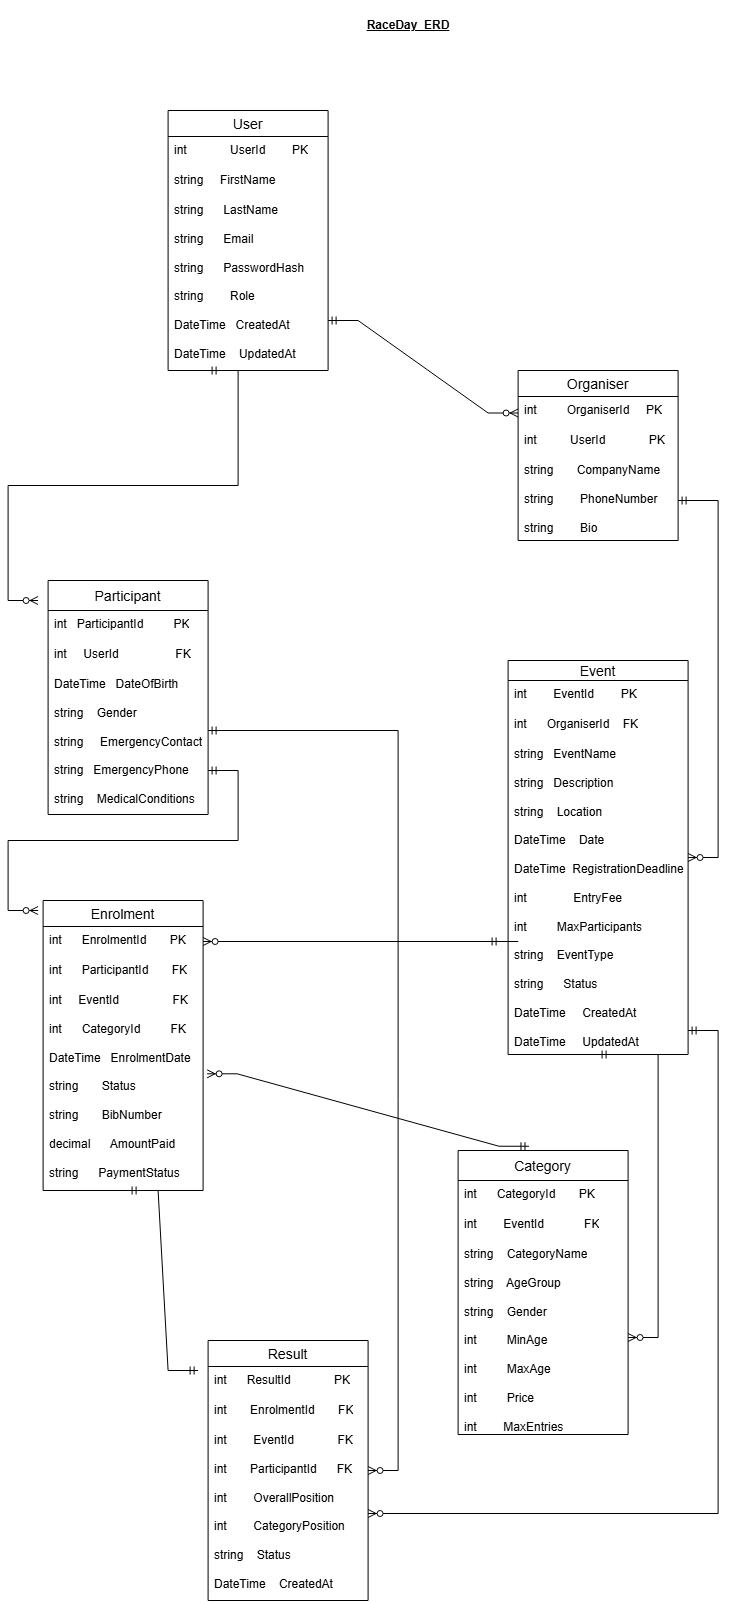

The diagram above was exported from draw.io. Its source (the exported page's mxGraphModel, read from the mxfile embedded in the PNG):
<mxGraphModel dx="852" dy="470" grid="1" gridSize="10" guides="1" tooltips="1" connect="1" arrows="1" fold="1" page="1" pageScale="1" pageWidth="850" pageHeight="1100" math="0" shadow="0">
  <root>
    <mxCell id="0" />
    <mxCell id="1" parent="0" />
    <mxCell id="6HIokyG2SWUYqyUDy9mF-1" parent="1" style="swimlane;fontStyle=0;childLayout=stackLayout;horizontal=1;startSize=26;horizontalStack=0;resizeParent=1;resizeParentMax=0;resizeLast=0;collapsible=1;marginBottom=0;align=center;fontSize=14;" value="User" vertex="1">
      <mxGeometry height="260" width="160" x="230" y="120" as="geometry" />
    </mxCell>
    <mxCell id="6HIokyG2SWUYqyUDy9mF-2" parent="6HIokyG2SWUYqyUDy9mF-1" style="text;strokeColor=none;fillColor=none;spacingLeft=4;spacingRight=4;overflow=hidden;rotatable=0;points=[[0,0.5],[1,0.5]];portConstraint=eastwest;fontSize=12;whiteSpace=wrap;html=1;" value="int&amp;nbsp; &amp;nbsp; &amp;nbsp; &amp;nbsp; &amp;nbsp; &amp;nbsp; &amp;nbsp;UserId&amp;nbsp; &amp;nbsp; &amp;nbsp; &amp;nbsp; PK" vertex="1">
      <mxGeometry height="30" width="160" y="26" as="geometry" />
    </mxCell>
    <mxCell id="6HIokyG2SWUYqyUDy9mF-3" parent="6HIokyG2SWUYqyUDy9mF-1" style="text;strokeColor=none;fillColor=none;spacingLeft=4;spacingRight=4;overflow=hidden;rotatable=0;points=[[0,0.5],[1,0.5]];portConstraint=eastwest;fontSize=12;whiteSpace=wrap;html=1;" value="string&amp;nbsp; &amp;nbsp; &amp;nbsp;FirstName&amp;nbsp;&amp;nbsp;" vertex="1">
      <mxGeometry height="30" width="160" y="56" as="geometry" />
    </mxCell>
    <mxCell id="6HIokyG2SWUYqyUDy9mF-4" parent="6HIokyG2SWUYqyUDy9mF-1" style="text;strokeColor=none;fillColor=none;spacingLeft=4;spacingRight=4;overflow=hidden;rotatable=0;points=[[0,0.5],[1,0.5]];portConstraint=eastwest;fontSize=12;whiteSpace=wrap;html=1;" value="string&amp;nbsp; &amp;nbsp; &amp;nbsp; LastName&lt;div&gt;&lt;br&gt;&lt;/div&gt;&lt;div&gt;string&amp;nbsp; &amp;nbsp; &amp;nbsp; Email&lt;/div&gt;&lt;div&gt;&lt;br&gt;&lt;/div&gt;&lt;div&gt;string&amp;nbsp; &amp;nbsp; &amp;nbsp; PasswordHash&lt;/div&gt;&lt;div&gt;&lt;br&gt;&lt;/div&gt;&lt;div&gt;string&amp;nbsp; &amp;nbsp; &amp;nbsp; &amp;nbsp; Role&lt;/div&gt;&lt;div&gt;&lt;br&gt;&lt;/div&gt;&lt;div&gt;DateTime&amp;nbsp; &amp;nbsp;CreatedAt&lt;/div&gt;&lt;div&gt;&lt;br&gt;&lt;/div&gt;&lt;div&gt;DateTime&amp;nbsp; &amp;nbsp; UpdatedAt&lt;/div&gt;" vertex="1">
      <mxGeometry height="174" width="160" y="86" as="geometry" />
    </mxCell>
    <mxCell id="6HIokyG2SWUYqyUDy9mF-5" parent="1" style="swimlane;fontStyle=0;childLayout=stackLayout;horizontal=1;startSize=26;horizontalStack=0;resizeParent=1;resizeParentMax=0;resizeLast=0;collapsible=1;marginBottom=0;align=center;fontSize=14;" value="Organiser" vertex="1">
      <mxGeometry height="170" width="160" x="580" y="380" as="geometry" />
    </mxCell>
    <mxCell id="6HIokyG2SWUYqyUDy9mF-6" parent="6HIokyG2SWUYqyUDy9mF-5" style="text;strokeColor=none;fillColor=none;spacingLeft=4;spacingRight=4;overflow=hidden;rotatable=0;points=[[0,0.5],[1,0.5]];portConstraint=eastwest;fontSize=12;whiteSpace=wrap;html=1;" value="int&amp;nbsp; &amp;nbsp; &amp;nbsp; &amp;nbsp; &amp;nbsp;OrganiserId&amp;nbsp; &amp;nbsp; &amp;nbsp;PK" vertex="1">
      <mxGeometry height="30" width="160" y="26" as="geometry" />
    </mxCell>
    <mxCell id="6HIokyG2SWUYqyUDy9mF-7" parent="6HIokyG2SWUYqyUDy9mF-5" style="text;strokeColor=none;fillColor=none;spacingLeft=4;spacingRight=4;overflow=hidden;rotatable=0;points=[[0,0.5],[1,0.5]];portConstraint=eastwest;fontSize=12;whiteSpace=wrap;html=1;" value="int&amp;nbsp; &amp;nbsp; &amp;nbsp; &amp;nbsp; &amp;nbsp; UserId&amp;nbsp; &amp;nbsp; &amp;nbsp; &amp;nbsp; &amp;nbsp; &amp;nbsp; &amp;nbsp;PK" vertex="1">
      <mxGeometry height="30" width="160" y="56" as="geometry" />
    </mxCell>
    <mxCell id="6HIokyG2SWUYqyUDy9mF-8" parent="6HIokyG2SWUYqyUDy9mF-5" style="text;strokeColor=none;fillColor=none;spacingLeft=4;spacingRight=4;overflow=hidden;rotatable=0;points=[[0,0.5],[1,0.5]];portConstraint=eastwest;fontSize=12;whiteSpace=wrap;html=1;" value="string&amp;nbsp; &amp;nbsp; &amp;nbsp; &amp;nbsp;CompanyName&lt;div&gt;&lt;br&gt;&lt;/div&gt;&lt;div&gt;string&amp;nbsp; &amp;nbsp; &amp;nbsp; &amp;nbsp; PhoneNumber&lt;/div&gt;&lt;div&gt;&lt;br&gt;&lt;/div&gt;&lt;div&gt;string&amp;nbsp; &amp;nbsp; &amp;nbsp; &amp;nbsp; Bio&lt;/div&gt;" vertex="1">
      <mxGeometry height="84" width="160" y="86" as="geometry" />
    </mxCell>
    <mxCell id="6HIokyG2SWUYqyUDy9mF-10" parent="1" style="swimlane;fontStyle=0;childLayout=stackLayout;horizontal=1;startSize=20;horizontalStack=0;resizeParent=1;resizeParentMax=0;resizeLast=0;collapsible=1;marginBottom=0;align=center;fontSize=14;" value="Event" vertex="1">
      <mxGeometry height="394" width="180" x="570" y="670" as="geometry" />
    </mxCell>
    <mxCell id="6HIokyG2SWUYqyUDy9mF-11" parent="6HIokyG2SWUYqyUDy9mF-10" style="text;strokeColor=none;fillColor=none;spacingLeft=4;spacingRight=4;overflow=hidden;rotatable=0;points=[[0,0.5],[1,0.5]];portConstraint=eastwest;fontSize=12;whiteSpace=wrap;html=1;" value="int&amp;nbsp; &amp;nbsp; &amp;nbsp; &amp;nbsp; EventId&amp;nbsp; &amp;nbsp; &amp;nbsp; &amp;nbsp; PK" vertex="1">
      <mxGeometry height="30" width="180" y="20" as="geometry" />
    </mxCell>
    <mxCell id="6HIokyG2SWUYqyUDy9mF-12" parent="6HIokyG2SWUYqyUDy9mF-10" style="text;strokeColor=none;fillColor=none;spacingLeft=4;spacingRight=4;overflow=hidden;rotatable=0;points=[[0,0.5],[1,0.5]];portConstraint=eastwest;fontSize=12;whiteSpace=wrap;html=1;" value="int&amp;nbsp; &amp;nbsp; &amp;nbsp; OrganiserId&amp;nbsp; &amp;nbsp; FK" vertex="1">
      <mxGeometry height="30" width="180" y="50" as="geometry" />
    </mxCell>
    <mxCell id="6HIokyG2SWUYqyUDy9mF-13" parent="6HIokyG2SWUYqyUDy9mF-10" style="text;strokeColor=none;fillColor=none;spacingLeft=4;spacingRight=4;overflow=hidden;rotatable=0;points=[[0,0.5],[1,0.5]];portConstraint=eastwest;fontSize=12;whiteSpace=wrap;html=1;" value="string&amp;nbsp; &amp;nbsp;EventName&lt;div&gt;&lt;br&gt;&lt;div&gt;string&amp;nbsp; &amp;nbsp;Description&lt;/div&gt;&lt;div&gt;&lt;br&gt;&lt;/div&gt;&lt;div&gt;string&amp;nbsp; &amp;nbsp; Location&lt;/div&gt;&lt;div&gt;&lt;br&gt;&lt;/div&gt;&lt;div&gt;DateTime&amp;nbsp; &amp;nbsp; Date&lt;/div&gt;&lt;div&gt;&lt;br&gt;&lt;/div&gt;&lt;div&gt;DateTime&amp;nbsp; RegistrationDeadline&lt;/div&gt;&lt;div&gt;&lt;br&gt;&lt;/div&gt;&lt;div&gt;int&amp;nbsp; &amp;nbsp; &amp;nbsp; &amp;nbsp; &amp;nbsp; &amp;nbsp; &amp;nbsp; EntryFee&lt;/div&gt;&lt;div&gt;&lt;br&gt;&lt;/div&gt;&lt;div&gt;int&amp;nbsp; &amp;nbsp; &amp;nbsp; &amp;nbsp; &amp;nbsp;MaxParticipants&lt;/div&gt;&lt;div&gt;&lt;br&gt;&lt;/div&gt;&lt;div&gt;string&amp;nbsp; &amp;nbsp; EventType&lt;/div&gt;&lt;div&gt;&lt;br&gt;&lt;/div&gt;&lt;div&gt;string&amp;nbsp; &amp;nbsp; &amp;nbsp; Status&lt;/div&gt;&lt;div&gt;&lt;br&gt;&lt;/div&gt;&lt;div&gt;DateTime&amp;nbsp; &amp;nbsp; &amp;nbsp;CreatedAt&lt;/div&gt;&lt;div&gt;&lt;br&gt;&lt;/div&gt;&lt;div&gt;DateTime&amp;nbsp; &amp;nbsp; &amp;nbsp;UpdatedAt&lt;/div&gt;&lt;div&gt;&lt;br&gt;&lt;/div&gt;&lt;/div&gt;" vertex="1">
      <mxGeometry height="314" width="180" y="80" as="geometry" />
    </mxCell>
    <mxCell id="6HIokyG2SWUYqyUDy9mF-14" parent="1" style="swimlane;fontStyle=0;childLayout=stackLayout;horizontal=1;startSize=30;horizontalStack=0;resizeParent=1;resizeParentMax=0;resizeLast=0;collapsible=1;marginBottom=0;align=center;fontSize=14;" value="Category" vertex="1">
      <mxGeometry height="284" width="170" x="520" y="1160" as="geometry" />
    </mxCell>
    <mxCell id="6HIokyG2SWUYqyUDy9mF-15" parent="6HIokyG2SWUYqyUDy9mF-14" style="text;strokeColor=none;fillColor=none;spacingLeft=4;spacingRight=4;overflow=hidden;rotatable=0;points=[[0,0.5],[1,0.5]];portConstraint=eastwest;fontSize=12;whiteSpace=wrap;html=1;" value="int&amp;nbsp; &amp;nbsp; &amp;nbsp; CategoryId&amp;nbsp; &amp;nbsp; &amp;nbsp; &amp;nbsp;PK" vertex="1">
      <mxGeometry height="30" width="170" y="30" as="geometry" />
    </mxCell>
    <mxCell id="6HIokyG2SWUYqyUDy9mF-16" parent="6HIokyG2SWUYqyUDy9mF-14" style="text;strokeColor=none;fillColor=none;spacingLeft=4;spacingRight=4;overflow=hidden;rotatable=0;points=[[0,0.5],[1,0.5]];portConstraint=eastwest;fontSize=12;whiteSpace=wrap;html=1;" value="int&amp;nbsp; &amp;nbsp; &amp;nbsp; &amp;nbsp; EventId&amp;nbsp; &amp;nbsp; &amp;nbsp; &amp;nbsp; &amp;nbsp; &amp;nbsp; FK" vertex="1">
      <mxGeometry height="30" width="170" y="60" as="geometry" />
    </mxCell>
    <mxCell id="6HIokyG2SWUYqyUDy9mF-17" parent="6HIokyG2SWUYqyUDy9mF-14" style="text;strokeColor=none;fillColor=none;spacingLeft=4;spacingRight=4;overflow=hidden;rotatable=0;points=[[0,0.5],[1,0.5]];portConstraint=eastwest;fontSize=12;whiteSpace=wrap;html=1;" value="string&amp;nbsp; &amp;nbsp; CategoryName&lt;div&gt;&lt;br&gt;&lt;div&gt;string&amp;nbsp; &amp;nbsp; AgeGroup&lt;/div&gt;&lt;div&gt;&lt;br&gt;&lt;/div&gt;&lt;div&gt;string&amp;nbsp; &amp;nbsp; Gender&lt;/div&gt;&lt;div&gt;&lt;br&gt;&lt;/div&gt;&lt;div&gt;int&amp;nbsp; &amp;nbsp; &amp;nbsp; &amp;nbsp; &amp;nbsp;MinAge&lt;/div&gt;&lt;div&gt;&lt;br&gt;&lt;/div&gt;&lt;div&gt;int&amp;nbsp; &amp;nbsp; &amp;nbsp; &amp;nbsp; &amp;nbsp;MaxAge&lt;/div&gt;&lt;div&gt;&lt;br&gt;&lt;/div&gt;&lt;div&gt;int&amp;nbsp; &amp;nbsp; &amp;nbsp; &amp;nbsp; &amp;nbsp;Price&lt;/div&gt;&lt;div&gt;&lt;br&gt;&lt;/div&gt;&lt;div&gt;int&amp;nbsp; &amp;nbsp; &amp;nbsp; &amp;nbsp; MaxEntries&lt;/div&gt;&lt;/div&gt;" vertex="1">
      <mxGeometry height="194" width="170" y="90" as="geometry" />
    </mxCell>
    <mxCell id="6HIokyG2SWUYqyUDy9mF-18" parent="1" style="swimlane;fontStyle=0;childLayout=stackLayout;horizontal=1;startSize=30;horizontalStack=0;resizeParent=1;resizeParentMax=0;resizeLast=0;collapsible=1;marginBottom=0;align=center;fontSize=14;" value="Participant" vertex="1">
      <mxGeometry height="234" width="160" x="110" y="590" as="geometry" />
    </mxCell>
    <mxCell id="6HIokyG2SWUYqyUDy9mF-19" parent="6HIokyG2SWUYqyUDy9mF-18" style="text;strokeColor=none;fillColor=none;spacingLeft=4;spacingRight=4;overflow=hidden;rotatable=0;points=[[0,0.5],[1,0.5]];portConstraint=eastwest;fontSize=12;whiteSpace=wrap;html=1;" value="int&amp;nbsp; &amp;nbsp;ParticipantId&amp;nbsp; &amp;nbsp; &amp;nbsp; &amp;nbsp; &amp;nbsp;PK" vertex="1">
      <mxGeometry height="30" width="160" y="30" as="geometry" />
    </mxCell>
    <mxCell id="6HIokyG2SWUYqyUDy9mF-20" parent="6HIokyG2SWUYqyUDy9mF-18" style="text;strokeColor=none;fillColor=none;spacingLeft=4;spacingRight=4;overflow=hidden;rotatable=0;points=[[0,0.5],[1,0.5]];portConstraint=eastwest;fontSize=12;whiteSpace=wrap;html=1;" value="int&amp;nbsp; &amp;nbsp; &amp;nbsp;UserId&amp;nbsp; &amp;nbsp; &amp;nbsp; &amp;nbsp; &amp;nbsp; &amp;nbsp; &amp;nbsp; &amp;nbsp; &amp;nbsp;FK" vertex="1">
      <mxGeometry height="30" width="160" y="60" as="geometry" />
    </mxCell>
    <mxCell id="6HIokyG2SWUYqyUDy9mF-21" parent="6HIokyG2SWUYqyUDy9mF-18" style="text;strokeColor=none;fillColor=none;spacingLeft=4;spacingRight=4;overflow=hidden;rotatable=0;points=[[0,0.5],[1,0.5]];portConstraint=eastwest;fontSize=12;whiteSpace=wrap;html=1;" value="DateTime&amp;nbsp; &amp;nbsp;DateOfBirth&lt;div&gt;&lt;br&gt;&lt;/div&gt;&lt;div&gt;string&amp;nbsp; &amp;nbsp; Gender&lt;/div&gt;&lt;div&gt;&lt;br&gt;&lt;/div&gt;&lt;div&gt;string&amp;nbsp; &amp;nbsp; &amp;nbsp;EmergencyContact&lt;/div&gt;&lt;div&gt;&lt;br&gt;&lt;/div&gt;&lt;div&gt;string&amp;nbsp; &amp;nbsp;EmergencyPhone&lt;/div&gt;&lt;div&gt;&lt;br&gt;&lt;/div&gt;&lt;div&gt;string&amp;nbsp; &amp;nbsp; MedicalConditions&lt;/div&gt;" vertex="1">
      <mxGeometry height="144" width="160" y="90" as="geometry" />
    </mxCell>
    <mxCell id="6HIokyG2SWUYqyUDy9mF-22" parent="1" style="swimlane;fontStyle=0;childLayout=stackLayout;horizontal=1;startSize=26;horizontalStack=0;resizeParent=1;resizeParentMax=0;resizeLast=0;collapsible=1;marginBottom=0;align=center;fontSize=14;" value="Enrolment" vertex="1">
      <mxGeometry height="290" width="160" x="105" y="910" as="geometry" />
    </mxCell>
    <mxCell id="6HIokyG2SWUYqyUDy9mF-23" parent="6HIokyG2SWUYqyUDy9mF-22" style="text;strokeColor=none;fillColor=none;spacingLeft=4;spacingRight=4;overflow=hidden;rotatable=0;points=[[0,0.5],[1,0.5]];portConstraint=eastwest;fontSize=12;whiteSpace=wrap;html=1;" value="int&amp;nbsp; &amp;nbsp; &amp;nbsp; EnrolmentId&amp;nbsp; &amp;nbsp; &amp;nbsp; &amp;nbsp;PK" vertex="1">
      <mxGeometry height="30" width="160" y="26" as="geometry" />
    </mxCell>
    <mxCell id="6HIokyG2SWUYqyUDy9mF-24" parent="6HIokyG2SWUYqyUDy9mF-22" style="text;strokeColor=none;fillColor=none;spacingLeft=4;spacingRight=4;overflow=hidden;rotatable=0;points=[[0,0.5],[1,0.5]];portConstraint=eastwest;fontSize=12;whiteSpace=wrap;html=1;" value="int&amp;nbsp; &amp;nbsp; &amp;nbsp; ParticipantId&amp;nbsp; &amp;nbsp; &amp;nbsp; &amp;nbsp;FK" vertex="1">
      <mxGeometry height="30" width="160" y="56" as="geometry" />
    </mxCell>
    <mxCell id="6HIokyG2SWUYqyUDy9mF-25" parent="6HIokyG2SWUYqyUDy9mF-22" style="text;strokeColor=none;fillColor=none;spacingLeft=4;spacingRight=4;overflow=hidden;rotatable=0;points=[[0,0.5],[1,0.5]];portConstraint=eastwest;fontSize=12;whiteSpace=wrap;html=1;" value="int&amp;nbsp; &amp;nbsp; &amp;nbsp;EventId&amp;nbsp; &amp;nbsp; &amp;nbsp; &amp;nbsp; &amp;nbsp; &amp;nbsp; &amp;nbsp; &amp;nbsp; FK&lt;div&gt;&lt;br&gt;&lt;/div&gt;&lt;div&gt;int&amp;nbsp; &amp;nbsp; &amp;nbsp; CategoryId&amp;nbsp; &amp;nbsp; &amp;nbsp; &amp;nbsp; &amp;nbsp;FK&lt;/div&gt;&lt;div&gt;&lt;br&gt;&lt;/div&gt;&lt;div&gt;DateTime&amp;nbsp; &amp;nbsp;EnrolmentDate&lt;/div&gt;&lt;div&gt;&lt;br&gt;&lt;/div&gt;&lt;div&gt;string&amp;nbsp; &amp;nbsp; &amp;nbsp; &amp;nbsp;Status&lt;/div&gt;&lt;div&gt;&lt;br&gt;&lt;/div&gt;&lt;div&gt;string&amp;nbsp; &amp;nbsp; &amp;nbsp; &amp;nbsp;BibNumber&lt;/div&gt;&lt;div&gt;&lt;br&gt;&lt;/div&gt;&lt;div&gt;decimal&amp;nbsp; &amp;nbsp; &amp;nbsp; AmountPaid&lt;/div&gt;&lt;div&gt;&lt;br&gt;&lt;/div&gt;&lt;div&gt;string&amp;nbsp; &amp;nbsp; &amp;nbsp; PaymentStatus&lt;/div&gt;" vertex="1">
      <mxGeometry height="204" width="160" y="86" as="geometry" />
    </mxCell>
    <mxCell id="6HIokyG2SWUYqyUDy9mF-26" parent="1" style="swimlane;fontStyle=0;childLayout=stackLayout;horizontal=1;startSize=26;horizontalStack=0;resizeParent=1;resizeParentMax=0;resizeLast=0;collapsible=1;marginBottom=0;align=center;fontSize=14;" value="Result" vertex="1">
      <mxGeometry height="260" width="160" x="270" y="1350" as="geometry" />
    </mxCell>
    <mxCell id="6HIokyG2SWUYqyUDy9mF-27" parent="6HIokyG2SWUYqyUDy9mF-26" style="text;strokeColor=none;fillColor=none;spacingLeft=4;spacingRight=4;overflow=hidden;rotatable=0;points=[[0,0.5],[1,0.5]];portConstraint=eastwest;fontSize=12;whiteSpace=wrap;html=1;" value="int&amp;nbsp; &amp;nbsp; &amp;nbsp; ResultId&amp;nbsp; &amp;nbsp; &amp;nbsp; &amp;nbsp; &amp;nbsp; &amp;nbsp; &amp;nbsp;PK" vertex="1">
      <mxGeometry height="30" width="160" y="26" as="geometry" />
    </mxCell>
    <mxCell id="6HIokyG2SWUYqyUDy9mF-28" parent="6HIokyG2SWUYqyUDy9mF-26" style="text;strokeColor=none;fillColor=none;spacingLeft=4;spacingRight=4;overflow=hidden;rotatable=0;points=[[0,0.5],[1,0.5]];portConstraint=eastwest;fontSize=12;whiteSpace=wrap;html=1;" value="int&amp;nbsp; &amp;nbsp; &amp;nbsp; &amp;nbsp;EnrolmentId&amp;nbsp; &amp;nbsp; &amp;nbsp; &amp;nbsp;FK" vertex="1">
      <mxGeometry height="30" width="160" y="56" as="geometry" />
    </mxCell>
    <mxCell id="6HIokyG2SWUYqyUDy9mF-29" parent="6HIokyG2SWUYqyUDy9mF-26" style="text;strokeColor=none;fillColor=none;spacingLeft=4;spacingRight=4;overflow=hidden;rotatable=0;points=[[0,0.5],[1,0.5]];portConstraint=eastwest;fontSize=12;whiteSpace=wrap;html=1;" value="int&amp;nbsp; &amp;nbsp; &amp;nbsp; &amp;nbsp; EventId&amp;nbsp; &amp;nbsp; &amp;nbsp; &amp;nbsp; &amp;nbsp; &amp;nbsp; &amp;nbsp;FK&lt;div&gt;&lt;br&gt;&lt;/div&gt;&lt;div&gt;int&amp;nbsp; &amp;nbsp; &amp;nbsp; &amp;nbsp;ParticipantId&amp;nbsp; &amp;nbsp; &amp;nbsp; FK&lt;/div&gt;&lt;div&gt;&lt;br&gt;&lt;/div&gt;&lt;div&gt;int&amp;nbsp; &amp;nbsp; &amp;nbsp; &amp;nbsp; OverallPosition&lt;/div&gt;&lt;div&gt;&lt;br&gt;&lt;/div&gt;&lt;div&gt;int&amp;nbsp; &amp;nbsp; &amp;nbsp; &amp;nbsp; CategoryPosition&lt;/div&gt;&lt;div&gt;&lt;br&gt;&lt;/div&gt;&lt;div&gt;string&amp;nbsp; &amp;nbsp; Status&lt;/div&gt;&lt;div&gt;&lt;br&gt;&lt;/div&gt;&lt;div&gt;DateTime&amp;nbsp; &amp;nbsp; CreatedAt&lt;/div&gt;" vertex="1">
      <mxGeometry height="174" width="160" y="86" as="geometry" />
    </mxCell>
    <mxCell id="6HIokyG2SWUYqyUDy9mF-31" edge="1" parent="1" style="edgeStyle=entityRelationEdgeStyle;fontSize=12;html=1;endArrow=ERzeroToMany;startArrow=ERmandOne;rounded=0;entryX=0;entryY=0.25;entryDx=0;entryDy=0;" target="6HIokyG2SWUYqyUDy9mF-5" value="">
      <mxGeometry height="100" relative="1" width="100" as="geometry">
        <mxPoint x="390" y="330" as="sourcePoint" />
        <mxPoint x="490" y="230" as="targetPoint" />
      </mxGeometry>
    </mxCell>
    <mxCell id="6HIokyG2SWUYqyUDy9mF-32" edge="1" parent="1" style="edgeStyle=entityRelationEdgeStyle;fontSize=12;html=1;endArrow=ERzeroToMany;startArrow=ERmandOne;rounded=0;" target="6HIokyG2SWUYqyUDy9mF-10" value="">
      <mxGeometry height="100" relative="1" width="100" as="geometry">
        <mxPoint x="740" y="510" as="sourcePoint" />
        <mxPoint x="840" y="410" as="targetPoint" />
      </mxGeometry>
    </mxCell>
    <mxCell id="6HIokyG2SWUYqyUDy9mF-33" edge="1" parent="1" source="6HIokyG2SWUYqyUDy9mF-1" style="edgeStyle=entityRelationEdgeStyle;fontSize=12;html=1;endArrow=ERzeroToMany;startArrow=ERmandOne;rounded=0;exitX=0.25;exitY=1;exitDx=0;exitDy=0;" value="">
      <mxGeometry height="100" relative="1" width="100" as="geometry">
        <mxPoint x="230" y="490" as="sourcePoint" />
        <mxPoint x="100" y="610" as="targetPoint" />
      </mxGeometry>
    </mxCell>
    <mxCell id="6HIokyG2SWUYqyUDy9mF-35" edge="1" parent="1" style="edgeStyle=entityRelationEdgeStyle;fontSize=12;html=1;endArrow=ERzeroToMany;startArrow=ERmandOne;rounded=0;" value="">
      <mxGeometry height="100" relative="1" width="100" as="geometry">
        <mxPoint x="270" y="780" as="sourcePoint" />
        <mxPoint x="100" y="920" as="targetPoint" />
      </mxGeometry>
    </mxCell>
    <mxCell id="6HIokyG2SWUYqyUDy9mF-36" edge="1" parent="1" style="edgeStyle=entityRelationEdgeStyle;fontSize=12;html=1;endArrow=ERmandOne;startArrow=ERmandOne;rounded=0;" value="">
      <mxGeometry height="100" relative="1" width="100" as="geometry">
        <mxPoint x="190" y="1200" as="sourcePoint" />
        <mxPoint x="260" y="1380" as="targetPoint" />
      </mxGeometry>
    </mxCell>
    <mxCell id="6HIokyG2SWUYqyUDy9mF-37" edge="1" parent="1" style="edgeStyle=entityRelationEdgeStyle;fontSize=12;html=1;endArrow=ERzeroToMany;startArrow=ERmandOne;rounded=0;" target="6HIokyG2SWUYqyUDy9mF-29" value="">
      <mxGeometry height="100" relative="1" width="100" as="geometry">
        <mxPoint x="750" y="1040" as="sourcePoint" />
        <mxPoint x="850" y="940" as="targetPoint" />
      </mxGeometry>
    </mxCell>
    <mxCell id="6HIokyG2SWUYqyUDy9mF-38" edge="1" parent="1" source="6HIokyG2SWUYqyUDy9mF-14" style="edgeStyle=entityRelationEdgeStyle;fontSize=12;html=1;endArrow=ERzeroToMany;startArrow=ERmandOne;rounded=0;entryX=1.025;entryY=0.428;entryDx=0;entryDy=0;entryPerimeter=0;exitX=0.417;exitY=-0.015;exitDx=0;exitDy=0;exitPerimeter=0;" target="6HIokyG2SWUYqyUDy9mF-25" value="">
      <mxGeometry height="100" relative="1" width="100" as="geometry">
        <mxPoint x="500" y="1180" as="sourcePoint" />
        <mxPoint x="600" y="1080" as="targetPoint" />
      </mxGeometry>
    </mxCell>
    <mxCell id="6HIokyG2SWUYqyUDy9mF-40" edge="1" parent="1" source="6HIokyG2SWUYqyUDy9mF-10" style="edgeStyle=entityRelationEdgeStyle;fontSize=12;html=1;endArrow=ERzeroToMany;startArrow=ERmandOne;rounded=0;exitX=0.5;exitY=1;exitDx=0;exitDy=0;" target="6HIokyG2SWUYqyUDy9mF-17" value="">
      <mxGeometry height="100" relative="1" width="100" as="geometry">
        <mxPoint x="700" y="1150" as="sourcePoint" />
        <mxPoint x="800" y="1050" as="targetPoint" />
      </mxGeometry>
    </mxCell>
    <mxCell id="6HIokyG2SWUYqyUDy9mF-41" edge="1" parent="1" style="edgeStyle=entityRelationEdgeStyle;fontSize=12;html=1;endArrow=ERzeroToMany;startArrow=ERmandOne;rounded=0;" target="6HIokyG2SWUYqyUDy9mF-23" value="">
      <mxGeometry height="100" relative="1" width="100" as="geometry">
        <mxPoint x="550" y="951" as="sourcePoint" />
        <mxPoint x="450" y="760" as="targetPoint" />
      </mxGeometry>
    </mxCell>
    <mxCell id="6HIokyG2SWUYqyUDy9mF-42" edge="1" parent="1" style="edgeStyle=entityRelationEdgeStyle;fontSize=12;html=1;endArrow=ERzeroToMany;startArrow=ERmandOne;rounded=0;" target="6HIokyG2SWUYqyUDy9mF-26" value="">
      <mxGeometry height="100" relative="1" width="100" as="geometry">
        <mxPoint x="270" y="740" as="sourcePoint" />
        <mxPoint x="370" y="640" as="targetPoint" />
      </mxGeometry>
    </mxCell>
    <mxCell id="6HIokyG2SWUYqyUDy9mF-43" parent="1" style="text;html=1;whiteSpace=wrap;strokeColor=none;fillColor=none;align=center;verticalAlign=middle;rounded=0;" value="&lt;b&gt;&lt;u&gt;RaceDay&amp;nbsp; ERD&lt;/u&gt;&lt;/b&gt;" vertex="1">
      <mxGeometry height="50" width="240" x="350" y="10" as="geometry" />
    </mxCell>
  </root>
</mxGraphModel>